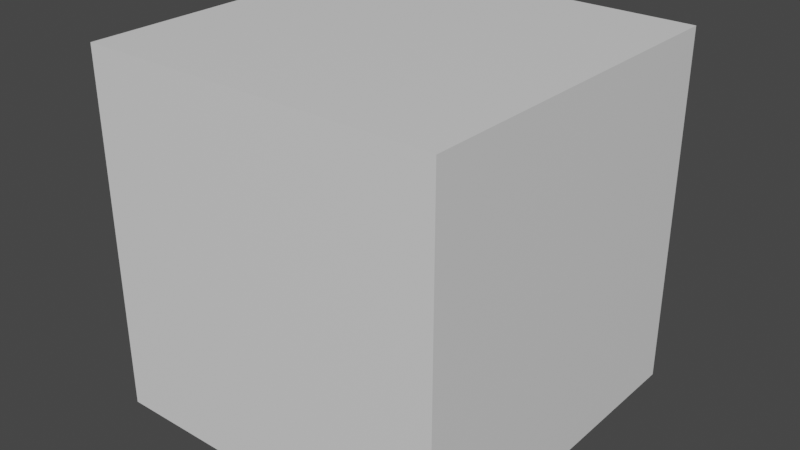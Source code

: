 # Source: workspace.blend  (saved by Blender 4.1.23; exported with 4.5.12 LTS)
import bpy
from mathutils import Matrix  # noqa: F401  (used for matrix-valued properties, if any)

bpy.ops.wm.read_factory_settings(use_empty=True)
scene = bpy.context.scene
scene.name = 'Scene'

# ---- collections
col_collection = bpy.data.collections.new('Collection'); scene.collection.children.link(col_collection)

# ---- materials (node trees are filled in below, after node groups)
mat_material = bpy.data.materials.new('Material')
mat_material.alpha_threshold = 0.0
mat_material.use_transparent_shadow = False
mat_material.roughness = 0.5
mat_material.line_color = (0.0, 0.0, 0.0, 1.0)

# ---- material node trees
mat_material.use_nodes = True; mat_material.node_tree.nodes.clear()
_N = mat_material.node_tree.nodes; _L = mat_material.node_tree.links
n0 = _N.new('ShaderNodeOutputMaterial'); n0.name = 'Material Output'; n0.location = (300, 300)
n1 = _N.new('ShaderNodeBsdfPrincipled'); n1.name = 'Principled BSDF'; n1.location = (10, 300)
n1.distribution = 'GGX'
n1.subsurface_method = 'RANDOM_WALK_SKIN'
n1.inputs[3].default_value = 1.45
n1.inputs[27].default_value = (0.0, 0.0, 0.0, 1.0)
n1.inputs[28].default_value = 1.0
_L.new(n1.outputs[0], n0.inputs[0])
n0.is_active_output = True

# ---- world
world_world = bpy.data.worlds.new('World'); scene.world = world_world
world_world.use_nodes = True; world_world.node_tree.nodes.clear()
_N = world_world.node_tree.nodes; _L = world_world.node_tree.links
n0 = _N.new('ShaderNodeOutputWorld'); n0.name = 'World Output'; n0.location = (300, 300)
n1 = _N.new('ShaderNodeBackground'); n1.name = 'Background'; n1.location = (10, 300)
n1.inputs[0].default_value = (0.05088, 0.05088, 0.05088, 1.0)
_L.new(n1.outputs[0], n0.inputs[0])
n0.is_active_output = True
world_world.color = (0.05088, 0.05088, 0.05088)
world_world.use_sun_shadow = False
world_world.sun_shadow_jitter_overblur = 0.0

# ---- meshes
me_cube = bpy.data.meshes.new('Cube')
me_cube.from_pydata([(1.0, 1.0, 1.0), (1.0, 1.0, -1.0), (1.0, -1.0, 1.0), (1.0, -1.0, -1.0), (-1.0, 1.0, 1.0), (-1.0, 1.0, -1.0), (-1.0, -1.0, 1.0), (-1.0, -1.0, -1.0)], [], [(0, 4, 6, 2), (3, 2, 6, 7), (7, 6, 4, 5), (5, 1, 3, 7), (1, 0, 2, 3), (5, 4, 0, 1)])
_uv = me_cube.uv_layers.new(name='UVMap')
_uv.uv.foreach_set('vector', [0.625, 0.5, 0.875, 0.5, 0.875, 0.75, 0.625, 0.75, 0.375, 0.75, 0.625, 0.75, 0.625, 1.0, 0.375, 1.0, 0.375, 0.0, 0.625, 0.0, 0.625, 0.25, 0.375, 0.25, 0.125, 0.5, 0.375, 0.5, 0.375, 0.75, 0.125, 0.75, 0.375, 0.5, 0.625, 0.5, 0.625, 0.75, 0.375, 0.75, 0.375, 0.25, 0.625, 0.25, 0.625, 0.5, 0.375, 0.5])
me_cube.materials.append(mat_material)
me_cube.use_mirror_vertex_groups = False
me_cube.update()

# ---- objects
ob_cube = bpy.data.objects.new('Cube', me_cube)

# ---- transforms, parenting, visibility, modifiers, constraints
ob_cube.location = (0.0, 0.0, 0.0)
ob_cube.lock_rotations_4d = False
ob_cube.empty_display_type = 'ARROWS'
ob_cube.lineart.crease_threshold = 0.0

# ---- collection membership
col_collection.objects.link(ob_cube)

# ---- scene / render settings (as saved in the file)
scene.frame_start = 1; scene.frame_end = 250; scene.frame_set(1)
scene.render.engine = 'BLENDER_EEVEE_NEXT'
scene.cycles.sampling_pattern = 'TABULATED_SOBOL'
scene.eevee.ray_tracing_options.trace_max_roughness = 0.0
scene.view_settings.view_transform = 'Filmic'
bpy.context.view_layer.update()

# ---- added for rendering (the .blend has no active camera and no usable light): camera, sun
cam_auto = bpy.data.cameras.new('AutoCamera')
cam_auto.lens = 50.0
cam_auto.sensor_width = 36.0
cam_auto.clip_end = 1000.0
ob_auto_camera = bpy.data.objects.new('AutoCamera', cam_auto)
scene.collection.objects.link(ob_auto_camera)
ob_auto_camera.location = (3.20507, -3.84609, 2.56406)
ob_auto_camera.rotation_euler = (1.09748, -7.21219e-08, 0.694738)
scene.camera = ob_auto_camera
light_auto_sun = bpy.data.lights.new('AutoSun', 'SUN')
light_auto_sun.energy = 3.0
light_auto_sun.angle = 0.0523599
ob_auto_sun = bpy.data.objects.new('AutoSun', light_auto_sun)
scene.collection.objects.link(ob_auto_sun)
ob_auto_sun.rotation_euler = (0.872665, 0.174533, 0.523599)
bpy.context.view_layer.update()
